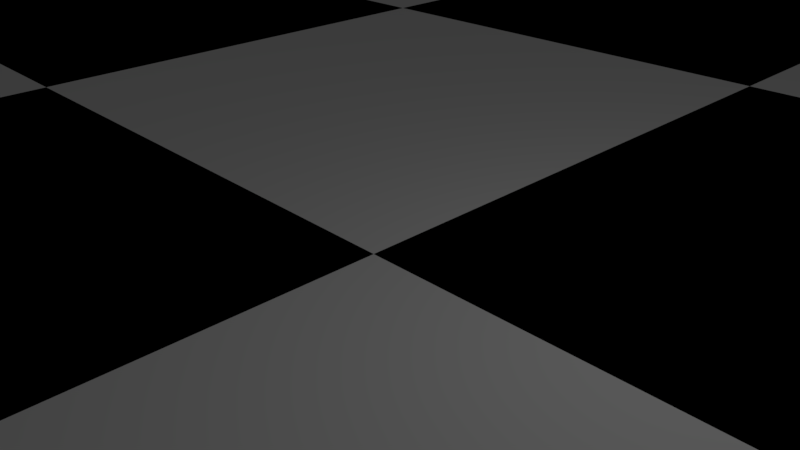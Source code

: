 # Source: Chess_Board.blend  (saved by Blender 2.77.0; exported with 4.5.12 LTS)
import bpy
from mathutils import Matrix  # noqa: F401  (used for matrix-valued properties, if any)

bpy.ops.wm.read_factory_settings(use_empty=True)
scene = bpy.context.scene
scene.name = 'Scene'

# ---- collections
col_collection_1 = bpy.data.collections.new('Collection 1'); scene.collection.children.link(col_collection_1)

# ---- materials (node trees are filled in below, after node groups)
mat_white = bpy.data.materials.new('White')
mat_white.alpha_threshold = 0.0
mat_white.use_transparent_shadow = False
mat_white.roughness = 0.5
mat_black = bpy.data.materials.new('Black')
mat_black.alpha_threshold = 0.0
mat_black.use_transparent_shadow = False
mat_black.diffuse_color = (0.0, 0.0, 0.0, 1.0)
mat_black.roughness = 0.5

# ---- material node trees

# ---- world
world_world = bpy.data.worlds.new('World'); scene.world = world_world
world_world.color = (0.05088, 0.05088, 0.05088)
world_world.use_sun_shadow = False
world_world.sun_shadow_jitter_overblur = 0.0
world_world.cycles.sampling_method = 'MANUAL'

# ---- cameras
cam_camera = bpy.data.cameras.new('Camera')
cam_camera.clip_end = 100.0
cam_camera.lens = 35.0
cam_camera.sensor_width = 32.0
cam_camera.sensor_height = 18.0
cam_camera.ortho_scale = 7.314
cam_camera.dof.focus_distance = 0.0
cam_camera.dof.aperture_fstop = 128.0

# ---- lights
light_lamp = bpy.data.lights.new('Lamp', 'POINT')
light_lamp.transmission_factor = 0.0
light_lamp.cutoff_distance = 30.0
light_lamp.energy = 100.0
light_lamp.shadow_buffer_clip_start = 1.001
light_lamp.shadow_soft_size = 0.1
light_lamp.shadow_maximum_resolution = 0.006
light_lamp.use_absolute_resolution = True

# ---- meshes
me_grid_001 = bpy.data.meshes.new('Grid.001')
me_grid_001.from_pydata([(-40.0, -40.0, 0.0), (-30.0, -40.0, 0.0), (-20.0, -40.0, 0.0), (-40.0, -30.0, 0.0), (-30.0, -30.0, 0.0), (-20.0, -30.0, 0.0), (-40.0, -20.0, 0.0), (-30.0, -20.0, 0.0), (-20.0, -20.0, 0.0), (-40.0, -20.0, 0.0), (-30.0, -20.0, 0.0), (-20.0, -20.0, 0.0), (-40.0, -10.0, 0.0), (-30.0, -10.0, 0.0), (-20.0, -10.0, 0.0), (-40.0, 0.0, 0.0), (-30.0, 0.0, 0.0), (-20.0, 0.0, 0.0), (-40.0, 0.0, 0.0), (-30.0, 0.0, 0.0), (-20.0, 0.0, 0.0), (-40.0, 10.0, 0.0), (-30.0, 10.0, 0.0), (-20.0, 10.0, 0.0), (-40.0, 20.0, 0.0), (-30.0, 20.0, 0.0), (-20.0, 20.0, 0.0), (-40.0, 20.0, 0.0), (-30.0, 20.0, 0.0), (-20.0, 20.0, 0.0), (-40.0, 30.0, 0.0), (-30.0, 30.0, 0.0), (-20.0, 30.0, 0.0), (-40.0, 40.0, 0.0), (-30.0, 40.0, 0.0), (-20.0, 40.0, 0.0), (-20.0, -40.0, 0.0), (-10.0, -40.0, 0.0), (0.0, -40.0, 0.0), (-20.0, -30.0, 0.0), (-10.0, -30.0, 0.0), (0.0, -30.0, 0.0), (-20.0, -20.0, 0.0), (-10.0, -20.0, 0.0), (0.0, -20.0, 0.0), (-20.0, -20.0, 0.0), (-10.0, -20.0, 0.0), (0.0, -20.0, 0.0), (-20.0, -10.0, 0.0), (-10.0, -10.0, 0.0), (0.0, -10.0, 0.0), (-20.0, 0.0, 0.0), (-10.0, 0.0, 0.0), (0.0, 0.0, 0.0), (-20.0, 0.0, 0.0), (-10.0, 0.0, 0.0), (0.0, 0.0, 0.0), (-20.0, 10.0, 0.0), (-10.0, 10.0, 0.0), (0.0, 10.0, 0.0), (-20.0, 20.0, 0.0), (-10.0, 20.0, 0.0), (0.0, 20.0, 0.0), (-20.0, 20.0, 0.0), (-10.0, 20.0, 0.0), (0.0, 20.0, 0.0), (-20.0, 30.0, 0.0), (-10.0, 30.0, 0.0), (0.0, 30.0, 0.0), (-20.0, 40.0, 0.0), (-10.0, 40.0, 0.0), (0.0, 40.0, 0.0), (0.0, -40.0, 0.0), (10.0, -40.0, 0.0), (20.0, -40.0, 0.0), (0.0, -30.0, 0.0), (10.0, -30.0, 0.0), (20.0, -30.0, 0.0), (0.0, -20.0, 0.0), (10.0, -20.0, 0.0), (20.0, -20.0, 0.0), (0.0, -20.0, 0.0), (10.0, -20.0, 0.0), (20.0, -20.0, 0.0), (0.0, -10.0, 0.0), (10.0, -10.0, 0.0), (20.0, -10.0, 0.0), (0.0, 0.0, 0.0), (10.0, 0.0, 0.0), (20.0, 0.0, 0.0), (0.0, 0.0, 0.0), (10.0, 0.0, 0.0), (20.0, 0.0, 0.0), (0.0, 10.0, 0.0), (10.0, 10.0, 0.0), (20.0, 10.0, 0.0), (0.0, 20.0, 0.0), (10.0, 20.0, 0.0), (20.0, 20.0, 0.0), (0.0, 20.0, 0.0), (10.0, 20.0, 0.0), (20.0, 20.0, 0.0), (0.0, 30.0, 0.0), (10.0, 30.0, 0.0), (20.0, 30.0, 0.0), (0.0, 40.0, 0.0), (10.0, 40.0, 0.0), (20.0, 40.0, 0.0), (20.0, -40.0, 0.0), (30.0, -40.0, 0.0), (40.0, -40.0, 0.0), (20.0, -30.0, 0.0), (30.0, -30.0, 0.0), (40.0, -30.0, 0.0), (20.0, -20.0, 0.0), (30.0, -20.0, 0.0), (40.0, -20.0, 0.0), (20.0, -20.0, 0.0), (30.0, -20.0, 0.0), (40.0, -20.0, 0.0), (20.0, -10.0, 0.0), (30.0, -10.0, 0.0), (40.0, -10.0, 0.0), (20.0, 0.0, 0.0), (30.0, 0.0, 0.0), (40.0, 0.0, 0.0), (20.0, 0.0, 0.0), (30.0, 0.0, 0.0), (40.0, 0.0, 0.0), (20.0, 10.0, 0.0), (30.0, 10.0, 0.0), (40.0, 10.0, 0.0), (20.0, 20.0, 0.0), (30.0, 20.0, 0.0), (40.0, 20.0, 0.0), (20.0, 20.0, 0.0), (30.0, 20.0, 0.0), (40.0, 20.0, 0.0), (20.0, 30.0, 0.0), (30.0, 30.0, 0.0), (40.0, 30.0, 0.0), (20.0, 40.0, 0.0), (30.0, 40.0, 0.0), (40.0, 40.0, 0.0)], [], [(0, 1, 4, 3), (1, 2, 5, 4), (3, 4, 7, 6), (4, 5, 8, 7), (9, 10, 13, 12), (10, 11, 14, 13), (12, 13, 16, 15), (13, 14, 17, 16), (18, 19, 22, 21), (19, 20, 23, 22), (21, 22, 25, 24), (22, 23, 26, 25), (27, 28, 31, 30), (28, 29, 32, 31), (30, 31, 34, 33), (31, 32, 35, 34), (36, 37, 40, 39), (37, 38, 41, 40), (39, 40, 43, 42), (40, 41, 44, 43), (45, 46, 49, 48), (46, 47, 50, 49), (48, 49, 52, 51), (49, 50, 53, 52), (54, 55, 58, 57), (55, 56, 59, 58), (57, 58, 61, 60), (58, 59, 62, 61), (63, 64, 67, 66), (64, 65, 68, 67), (66, 67, 70, 69), (67, 68, 71, 70), (72, 73, 76, 75), (73, 74, 77, 76), (75, 76, 79, 78), (76, 77, 80, 79), (81, 82, 85, 84), (82, 83, 86, 85), (84, 85, 88, 87), (85, 86, 89, 88), (90, 91, 94, 93), (91, 92, 95, 94), (93, 94, 97, 96), (94, 95, 98, 97), (99, 100, 103, 102), (100, 101, 104, 103), (102, 103, 106, 105), (103, 104, 107, 106), (108, 109, 112, 111), (109, 110, 113, 112), (111, 112, 115, 114), (112, 113, 116, 115), (117, 118, 121, 120), (118, 119, 122, 121), (120, 121, 124, 123), (121, 122, 125, 124), (126, 127, 130, 129), (127, 128, 131, 130), (129, 130, 133, 132), (130, 131, 134, 133), (135, 136, 139, 138), (136, 137, 140, 139), (138, 139, 142, 141), (139, 140, 143, 142)])
me_grid_001.polygons.foreach_set('material_index', [1, 0, 0, 1, 1, 0, 0, 1, 1, 0, 0, 1, 1, 0, 0, 1, 1, 0, 0, 1, 1, 0, 0, 1, 1, 0, 0, 1, 1, 0, 0, 1, 1, 0, 0, 1, 1, 0, 0, 1, 1, 0, 0, 1, 1, 0, 0, 1, 1, 0, 0, 1, 1, 0, 0, 1, 1, 0, 0, 1, 1, 0, 0, 1])
me_grid_001.materials.append(mat_white)
me_grid_001.materials.append(mat_black)
me_grid_001.use_remesh_preserve_volume = False
me_grid_001.use_remesh_preserve_attributes = False
me_grid_001.use_mirror_vertex_groups = False
me_grid_001.update()

# ---- objects
ob_grid = bpy.data.objects.new('Grid', me_grid_001)
ob_lamp = bpy.data.objects.new('Lamp', light_lamp)
ob_camera = bpy.data.objects.new('Camera', cam_camera)

# ---- transforms, parenting, visibility, modifiers, constraints
ob_grid.location = (0.0, 0.0, 0.0)
ob_grid.lineart.crease_threshold = 0.0
ob_lamp.location = (4.076, 1.005, 5.904)
ob_lamp.rotation_euler = (0.6503, 0.05522, 1.866)
ob_lamp.lock_rotations_4d = False
ob_lamp.empty_display_type = 'ARROWS'
ob_lamp.color = (0.0, 0.0, 0.0, 0.0)
ob_lamp.lineart.crease_threshold = 0.0
ob_camera.location = (7.481, -6.508, 5.344)
ob_camera.rotation_euler = (1.109, 0.01082, 0.8149)
ob_camera.lock_rotations_4d = False
ob_camera.empty_display_type = 'ARROWS'
ob_camera.color = (0.0, 0.0, 0.0, 0.0)
ob_camera.display_type = 'WIRE'
ob_camera.lineart.crease_threshold = 0.0

# ---- collection membership
col_collection_1.objects.link(ob_grid)
col_collection_1.objects.link(ob_lamp)
col_collection_1.objects.link(ob_camera)

# ---- scene / render settings (as saved in the file)
scene.camera = ob_camera
scene.frame_start = 1; scene.frame_end = 250; scene.frame_set(1)
scene.render.engine = 'BLENDER_EEVEE_NEXT'
scene.render.resolution_percentage = 50
scene.render.dither_intensity = 0.0
scene.cycles.use_denoising = False
scene.cycles.samples = 128
scene.cycles.sampling_pattern = 'TABULATED_SOBOL'
scene.cycles.light_sampling_threshold = 0.0
scene.cycles.use_adaptive_sampling = False
scene.cycles.use_light_tree = False
scene.cycles.blur_glossy = 0.0
scene.cycles.sample_clamp_indirect = 0.0
scene.view_settings.view_transform = 'Standard'
bpy.context.view_layer.update()

